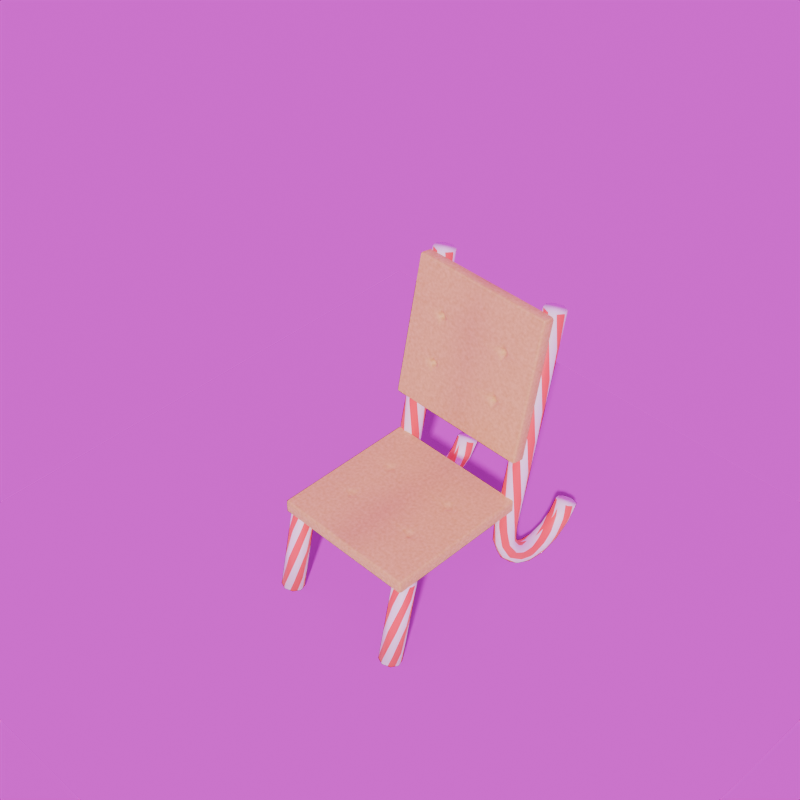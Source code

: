 # Source: items.blend  (saved by Blender 4.1.23; exported with 4.5.12 LTS)
import bpy
from mathutils import Matrix  # noqa: F401  (used for matrix-valued properties, if any)

bpy.ops.wm.read_factory_settings(use_empty=True)
scene = bpy.context.scene
scene.name = 'Scene'

# ---- collections
col_collection = bpy.data.collections.new('Collection'); scene.collection.children.link(col_collection)

# ---- images (referenced by path relative to the original .blend; pixels are not part of the script)
import os
ASSET_DIR = os.environ.get("B2B_ASSET_DIR", "")  # directory of the original .blend (textures are referenced by path, not embedded)
HERE = os.path.dirname(os.path.abspath(__file__))  # packed textures are extracted next to this script under _unpacked/

def load_image(name, relpath, width, height, colorspace="sRGB"):
    """Load a texture the original file referenced (path relative to the .blend, or extracted next to this script)."""
    p = next((c for c in (os.path.join(HERE, relpath), os.path.join(ASSET_DIR, relpath)) if relpath and os.path.exists(c)), "")
    if p:
        img = bpy.data.images.load(p, check_existing=True)
        img.name = name
    else:  # same state as the original file: an image datablock whose file is absent (Cycles renders it pink)
        img = bpy.data.images.new(name, width, height)
        img.source = "FILE"
        img.filepath = "//" + (relpath or name)
    img.colorspace_settings.name = colorspace
    return img
img_royal_esplanade_4k_exr = load_image('royal_esplanade_4k.exr', 'royal_esplanade_4k.exr', 1024, 1024, 'Linear Rec.709')

# ---- materials (node trees are filled in below, after node groups)
mat_material = bpy.data.materials.new('Material')
mat_material.alpha_threshold = 0.0
mat_material.use_transparent_shadow = False
mat_material.roughness = 0.5
mat_material.line_color = (0.0, 0.0, 0.0, 1.0)
mat_metal = bpy.data.materials.new('metal')
mat_marble = bpy.data.materials.new('marble')
mat_cookie = bpy.data.materials.new('cookie')
mat_candycane = bpy.data.materials.new('candycane')

# ---- material node trees
mat_material.use_nodes = True; mat_material.node_tree.nodes.clear()
_N = mat_material.node_tree.nodes; _L = mat_material.node_tree.links
n0 = _N.new('ShaderNodeOutputMaterial'); n0.name = 'Material Output'; n0.location = (300, 300)
n1 = _N.new('ShaderNodeBsdfPrincipled'); n1.name = 'Principled BSDF'; n1.location = (10, 300)
n1.inputs[3].default_value = 1.45
_L.new(n1.outputs[0], n0.inputs[0])
n0.is_active_output = True
mat_metal.use_nodes = True; mat_metal.node_tree.nodes.clear()
_N = mat_metal.node_tree.nodes; _L = mat_metal.node_tree.links
n0 = _N.new('ShaderNodeBsdfPrincipled'); n0.name = 'Principled BSDF'; n0.location = (10, 300)
n0.inputs[2].default_value = 1.0
n1 = _N.new('ShaderNodeOutputMaterial'); n1.name = 'Material Output'; n1.location = (300, 300)
_L.new(n0.outputs[0], n1.inputs[0])
n1.is_active_output = True
mat_marble.use_nodes = True; mat_marble.node_tree.nodes.clear()
_N = mat_marble.node_tree.nodes; _L = mat_marble.node_tree.links
n0 = _N.new('ShaderNodeBsdfPrincipled'); n0.name = 'Principled BSDF'; n0.location = (10, 300)
n0.inputs[0].default_value = (0.04133, 0.04133, 0.04133, 1.0)
n0.inputs[2].default_value = 1.0
n1 = _N.new('ShaderNodeOutputMaterial'); n1.name = 'Material Output'; n1.location = (300, 300)
_L.new(n0.outputs[0], n1.inputs[0])
n1.is_active_output = True
mat_cookie.use_nodes = True; mat_cookie.node_tree.nodes.clear()
_N = mat_cookie.node_tree.nodes; _L = mat_cookie.node_tree.links
n0 = _N.new('ShaderNodeBsdfPrincipled'); n0.name = 'Principled BSDF'; n0.location = (72, 300)
n1 = _N.new('ShaderNodeOutputMaterial'); n1.name = 'Material Output'; n1.location = (362, 300)
n2 = _N.new('ShaderNodeTexNoise'); n2.name = 'Noise Texture'; n2.location = (-488, 273)
n2.inputs[2].default_value = 123.7
n3 = _N.new('ShaderNodeValToRGB'); n3.name = 'Color Ramp'; n3.location = (-248, 241)
while len(n3.color_ramp.elements) > 1: n3.color_ramp.elements.remove(n3.color_ramp.elements[-1])
n3.color_ramp.elements[0].position = 0.0; n3.color_ramp.elements[0].color = (0.6215, 0.4448, 0.07632, 1.0)
_e = n3.color_ramp.elements.new(1.0); _e.color = (1.0, 0.7942, 0.2785, 1.0)
n4 = _N.new('ShaderNodeMapping'); n4.name = 'Mapping'; n4.location = (-668, 233)
n5 = _N.new('ShaderNodeTexCoord'); n5.name = 'Texture Coordinate'; n5.location = (-848, 233)
_L.new(n0.outputs[0], n1.inputs[0])
_L.new(n3.outputs[0], n0.inputs[0])
_L.new(n2.outputs[0], n3.inputs[0])
_L.new(n4.outputs[0], n2.inputs[0])
_L.new(n5.outputs[3], n4.inputs[0])
n1.is_active_output = True
mat_candycane.use_nodes = True; mat_candycane.node_tree.nodes.clear()
_N = mat_candycane.node_tree.nodes; _L = mat_candycane.node_tree.links
n0 = _N.new('ShaderNodeBsdfPrincipled'); n0.name = 'Principled BSDF'; n0.location = (83, 300)
n1 = _N.new('ShaderNodeOutputMaterial'); n1.name = 'Material Output'; n1.location = (373, 300)
n2 = _N.new('ShaderNodeTexWave'); n2.name = 'Wave Texture'; n2.location = (-473, 287)
n2.inputs[1].default_value = 16.0
n3 = _N.new('ShaderNodeMapping'); n3.name = 'Mapping'; n3.location = (-653, 247)
n3.inputs[2].default_value = (0.1379, 1.047, 0.0)
n4 = _N.new('ShaderNodeTexCoord'); n4.name = 'Texture Coordinate'; n4.location = (-833, 247)
n5 = _N.new('ShaderNodeValToRGB'); n5.name = 'Color Ramp'; n5.location = (-237, 311)
n5.color_ramp.interpolation = 'CONSTANT'
while len(n5.color_ramp.elements) > 1: n5.color_ramp.elements.remove(n5.color_ramp.elements[-1])
n5.color_ramp.elements[0].position = 0.0; n5.color_ramp.elements[0].color = (1.0, 0.04381, 0.08623, 1.0)
_e = n5.color_ramp.elements.new(0.5227); _e.color = (1.0, 1.0, 1.0, 1.0)
_L.new(n0.outputs[0], n1.inputs[0])
_L.new(n5.outputs[0], n0.inputs[0])
_L.new(n3.outputs[0], n2.inputs[0])
_L.new(n2.outputs[0], n5.inputs[0])
_L.new(n4.outputs[2], n3.inputs[0])
n1.is_active_output = True

# ---- world
world_world = bpy.data.worlds.new('World'); scene.world = world_world
world_world.use_nodes = True; world_world.node_tree.nodes.clear()
_N = world_world.node_tree.nodes; _L = world_world.node_tree.links
n0 = _N.new('ShaderNodeOutputWorld'); n0.name = 'World Output'; n0.location = (300, 300)
n1 = _N.new('ShaderNodeBackground'); n1.name = 'Background'; n1.location = (10, 300)
n2 = _N.new('ShaderNodeTexEnvironment'); n2.name = 'Environment Texture'; n2.location = (-280, 271)
n2.image = img_royal_esplanade_4k_exr
_L.new(n1.outputs[0], n0.inputs[0])
_L.new(n2.outputs[0], n1.inputs[0])
n0.is_active_output = True
world_world.color = (0.05088, 0.05088, 0.05088)
world_world.use_sun_shadow = False
world_world.sun_shadow_jitter_overblur = 0.0

# ---- cameras
cam_camera = bpy.data.cameras.new('Camera')
cam_camera.clip_end = 100.0
cam_camera.lens = 70.0
cam_camera.ortho_scale = 7.314

# ---- lights
light_light = bpy.data.lights.new('Light', 'POINT')
light_light.transmission_factor = 0.0
light_light.energy = 1000.0
light_light.shadow_soft_size = 0.1
light_light.shadow_maximum_resolution = 0.006
light_light.use_absolute_resolution = True

# ---- meshes
me_cube = bpy.data.meshes.new('Cube')
me_cube.from_pydata([(1.0, 1.0, 1.0), (1.0, 1.0, -1.0), (1.0, -1.0, 1.0), (1.0, -1.0, -1.0), (-1.0, 1.0, 1.0), (-1.0, 1.0, -1.0), (-1.0, -1.0, 1.0), (-1.0, -1.0, -1.0)], [], [(0, 4, 6, 2), (3, 2, 6, 7), (7, 6, 4, 5), (5, 1, 3, 7), (1, 0, 2, 3), (5, 4, 0, 1)])
_uv = me_cube.uv_layers.new(name='UVMap')
_uv.uv.foreach_set('vector', [0.625, 0.5, 0.875, 0.5, 0.875, 0.75, 0.625, 0.75, 0.375, 0.75, 0.625, 0.75, 0.625, 1.0, 0.375, 1.0, 0.375, 0.0, 0.625, 0.0, 0.625, 0.25, 0.375, 0.25, 0.125, 0.5, 0.375, 0.5, 0.375, 0.75, 0.125, 0.75, 0.375, 0.5, 0.625, 0.5, 0.625, 0.75, 0.375, 0.75, 0.375, 0.25, 0.625, 0.25, 0.625, 0.5, 0.375, 0.5])
me_cube.materials.append(mat_material)
me_cube.use_mirror_vertex_groups = False
me_cube.update()
me_cylinder = bpy.data.meshes.new('Cylinder')
me_cylinder.from_pydata([(-2.506e-11, 0.0276, -0.005), (0.0, 0.45, 0.035), (0.01056, 0.0255, -0.005), (0.1722, 0.4157, 0.035), (0.01952, 0.01952, -0.005), (0.3182, 0.3182, 0.035), (0.0255, 0.01056, -0.005), (0.4157, 0.1722, 0.035), (0.0276, 0.0, -0.005), (0.45, 0.0, 0.035), (0.0255, -0.01056, -0.005), (0.4157, -0.1722, 0.035), (0.01952, -0.01952, -0.005), (0.3182, -0.3182, 0.035), (0.01056, -0.0255, -0.005), (0.1722, -0.4157, 0.035), (-2.506e-11, -0.0276, -0.005), (0.0, -0.45, 0.035), (-0.01056, -0.0255, -0.005), (-0.1722, -0.4157, 0.035), (-0.01952, -0.01952, -0.005), (-0.3182, -0.3182, 0.035), (-0.0255, -0.01056, -0.005), (-0.4157, -0.1722, 0.035), (-0.0276, 0.0, -0.005), (-0.45, 0.0, 0.035), (-0.0255, 0.01056, -0.005), (-0.4157, 0.1722, 0.035), (-0.01952, 0.01952, -0.005), (-0.3182, 0.3182, 0.035), (-0.01056, 0.0255, -0.005), (-0.1722, 0.4157, 0.035), (0.0, 0.45, -0.005), (0.1722, 0.4157, -0.005), (0.3182, 0.3182, -0.005), (0.4157, 0.1722, -0.005), (0.45, 0.0, -0.005), (0.4157, -0.1722, -0.005), (0.3182, -0.3182, -0.005), (0.1722, -0.4157, -0.005), (0.0, -0.45, -0.005), (-0.1722, -0.4157, -0.005), (-0.3182, -0.3182, -0.005), (-0.4157, -0.1722, -0.005), (-0.45, 0.0, -0.005), (-0.4157, 0.1722, -0.005), (-0.3182, 0.3182, -0.005), (-0.1722, 0.4157, -0.005), (-8.777e-10, 0.0276, -0.4), (0.01056, 0.0255, -0.4), (0.01952, 0.01952, -0.4), (0.0255, 0.01056, -0.4), (0.0276, 0.0, -0.4), (0.0255, -0.01056, -0.4), (0.01952, -0.01952, -0.4), (0.01056, -0.0255, -0.4), (-8.777e-10, -0.0276, -0.4), (-0.01056, -0.0255, -0.4), (-0.01952, -0.01952, -0.4), (-0.0255, -0.01056, -0.4), (-0.0276, 0.0, -0.4), (-0.0255, 0.01056, -0.4), (-0.01952, 0.01952, -0.4), (-0.01056, 0.0255, -0.4), (-1.806e-08, 0.0341, -0.48), (0.01305, 0.0315, -0.48), (0.02411, 0.02411, -0.48), (0.0315, 0.01305, -0.48), (0.0341, -1.064e-09, -0.48), (0.0315, -0.01305, -0.48), (0.02411, -0.02411, -0.48), (0.01305, -0.0315, -0.48), (-1.806e-08, -0.0341, -0.48), (-0.01305, -0.0315, -0.48), (-0.02411, -0.02411, -0.48), (-0.0315, -0.01305, -0.48), (-0.0341, -1.064e-09, -0.48), (-0.0315, 0.01305, -0.48), (-0.02411, 0.02411, -0.48), (-0.01305, 0.0315, -0.48), (-2.354e-08, 0.2049, -0.48), (0.07841, 0.1893, -0.48), (0.1449, 0.1449, -0.48), (0.1893, 0.07841, -0.48), (0.2049, -1.78e-09, -0.48), (0.1893, -0.07841, -0.48), (0.1449, -0.1449, -0.48), (0.07841, -0.1893, -0.48), (-2.354e-08, -0.2049, -0.48), (-0.07841, -0.1893, -0.48), (-0.1449, -0.1449, -0.48), (-0.1893, -0.07841, -0.48), (-0.2049, -1.78e-09, -0.48), (-0.1893, 0.07841, -0.48), (-0.1449, 0.1449, -0.48), (-0.07841, 0.1893, -0.48), (-2.568e-08, 0.2049, -0.5), (0.07841, 0.1893, -0.5), (0.1449, 0.1449, -0.5), (0.1893, 0.07841, -0.5), (0.2049, -1.78e-09, -0.5), (0.1893, -0.07841, -0.5), (0.1449, -0.1449, -0.5), (0.07841, -0.1893, -0.5), (-2.568e-08, -0.2049, -0.5), (-0.07841, -0.1893, -0.5), (-0.1449, -0.1449, -0.5), (-0.1893, -0.07841, -0.5), (-0.2049, -1.78e-09, -0.5), (-0.1893, 0.07841, -0.5), (-0.1449, 0.1449, -0.5), (-0.07841, 0.1893, -0.5), (-0.225, 0.2359, 0.035), (0.0, 0.2583, 0.035), (0.225, 0.2359, 0.035), (-0.2435, 0.0, 0.035), (0.0, 0.0, 0.035), (0.2435, 0.0, 0.035), (-0.225, -0.2359, 0.035), (0.0, -0.2583, 0.035), (0.225, -0.2359, 0.035)], [], [(32, 1, 3, 33), (33, 3, 5, 34), (34, 5, 7, 35), (35, 7, 9, 36), (36, 9, 11, 37), (37, 11, 13, 38), (38, 13, 15, 39), (39, 15, 17, 40), (40, 17, 19, 41), (41, 19, 21, 42), (42, 21, 23, 43), (43, 23, 25, 44), (44, 25, 27, 45), (45, 27, 29, 46), (46, 29, 31, 47), (47, 31, 1, 32), (18, 20, 58, 57), (2, 0, 32, 33), (4, 2, 33, 34), (6, 4, 34, 35), (8, 6, 35, 36), (10, 8, 36, 37), (12, 10, 37, 38), (14, 12, 38, 39), (16, 14, 39, 40), (18, 16, 40, 41), (20, 18, 41, 42), (22, 20, 42, 43), (24, 22, 43, 44), (26, 24, 44, 45), (28, 26, 45, 46), (30, 28, 46, 47), (0, 30, 47, 32), (62, 63, 79, 78), (4, 6, 51, 50), (20, 22, 59, 58), (6, 8, 52, 51), (22, 24, 60, 59), (8, 10, 53, 52), (24, 26, 61, 60), (10, 12, 54, 53), (26, 28, 62, 61), (12, 14, 55, 54), (28, 30, 63, 62), (14, 16, 56, 55), (0, 2, 49, 48), (30, 0, 48, 63), (16, 18, 57, 56), (2, 4, 50, 49), (79, 64, 80, 95), (55, 56, 72, 71), (48, 49, 65, 64), (63, 48, 64, 79), (56, 57, 73, 72), (49, 50, 66, 65), (57, 58, 74, 73), (50, 51, 67, 66), (58, 59, 75, 74), (51, 52, 68, 67), (59, 60, 76, 75), (52, 53, 69, 68), (60, 61, 77, 76), (53, 54, 70, 69), (61, 62, 78, 77), (54, 55, 71, 70), (93, 94, 110, 109), (72, 73, 89, 88), (65, 66, 82, 81), (73, 74, 90, 89), (66, 67, 83, 82), (74, 75, 91, 90), (67, 68, 84, 83), (75, 76, 92, 91), (68, 69, 85, 84), (76, 77, 93, 92), (69, 70, 86, 85), (77, 78, 94, 93), (70, 71, 87, 86), (78, 79, 95, 94), (71, 72, 88, 87), (64, 65, 81, 80), (86, 87, 103, 102), (94, 95, 111, 110), (87, 88, 104, 103), (80, 81, 97, 96), (95, 80, 96, 111), (88, 89, 105, 104), (81, 82, 98, 97), (89, 90, 106, 105), (82, 83, 99, 98), (90, 91, 107, 106), (83, 84, 100, 99), (91, 92, 108, 107), (84, 85, 101, 100), (92, 93, 109, 108), (85, 86, 102, 101), (29, 27, 112, 31), (27, 25, 115, 112), (25, 23, 118, 115), (23, 21, 19, 118), (31, 112, 113, 1), (112, 115, 116, 113), (115, 118, 119, 116), (118, 19, 17, 119), (1, 113, 114, 3), (113, 116, 117, 114), (116, 119, 120, 117), (119, 17, 15, 120), (3, 114, 7, 5), (114, 117, 9, 7), (117, 120, 11, 9), (120, 15, 13, 11)])
me_cylinder.polygons.foreach_set('use_smooth', [True] * 112)
me_cylinder.polygons.foreach_set('material_index', [1, 1, 1, 1, 1, 1, 1, 1, 1, 1, 1, 1, 1, 1, 1, 1, 0, 1, 1, 1, 1, 1, 1, 1, 1, 1, 1, 1, 1, 1, 1, 1, 1, 0, 0, 0, 0, 0, 0, 0, 0, 0, 0, 0, 0, 0, 0, 0, 0, 0, 0, 0, 0, 0, 0, 0, 0, 0, 0, 0, 0, 0, 0, 0, 0, 0, 0, 0, 0, 0, 0, 0, 0, 0, 0, 0, 0, 0, 0, 0, 0, 0, 0, 0, 0, 0, 0, 0, 0, 0, 0, 0, 0, 0, 0, 0, 1, 1, 1, 1, 1, 1, 1, 1, 1, 1, 1, 1, 1, 1, 1, 1])
_uv = me_cylinder.uv_layers.new(name='UVMap')
_uv.uv.foreach_set('vector', [0.4811, 0.5588, 0.4653, 0.5364, 0.5389, 0.4552, 0.5624, 0.4696, 0.5624, 0.4696, 0.5389, 0.4552, 0.5739, 0.3503, 0.6009, 0.3552, 0.6009, 0.3552, 0.5739, 0.3503, 0.5744, 0.2401, 0.6014, 0.2351, 0.6014, 0.2351, 0.5744, 0.2401, 0.5308, 0.1398, 0.5536, 0.1245, 0.5536, 0.1245, 0.5308, 0.1398, 0.4517, 0.06456, 0.4665, 0.04151, 0.4665, 0.04151, 0.4517, 0.06456, 0.3482, 0.02739, 0.3534, 0.0004733, 0.3534, 0.0004733, 0.3482, 0.02739, 0.2384, 0.02801, 0.2332, 0.0004733, 0.2332, 0.0004733, 0.2384, 0.02801, 0.1283, 0.07507, 0.1167, 0.04745, 0.1073, 0.05838, 0.1283, 0.07507, 0.05683, 0.1629, 0.03408, 0.1505, 0.03408, 0.1505, 0.05683, 0.1629, 0.02673, 0.2652, 0.0002952, 0.2612, 0.0002952, 0.2612, 0.02673, 0.2652, 0.02765, 0.3744, 0.000975, 0.3798, 0.000975, 0.3798, 0.02765, 0.3744, 0.07236, 0.4739, 0.04984, 0.4894, 0.04984, 0.4894, 0.07236, 0.4739, 0.1524, 0.5482, 0.1378, 0.5715, 0.1378, 0.5715, 0.1524, 0.5482, 0.2563, 0.5842, 0.2515, 0.6112, 0.2515, 0.6112, 0.2563, 0.5842, 0.366, 0.5823, 0.3716, 0.6091, 0.3716, 0.6091, 0.366, 0.5823, 0.4653, 0.5364, 0.4811, 0.5588, 0.7054, 0.3043, 0.6986, 0.3043, 0.6995, 0.05327, 0.7062, 0.05378, 0.7088, 0.7056, 0.704, 0.7104, 0.4814, 0.5617, 0.5601, 0.4831, 0.7151, 0.703, 0.7088, 0.7056, 0.5601, 0.4831, 0.6629, 0.4405, 0.7219, 0.703, 0.7151, 0.703, 0.6629, 0.4405, 0.7742, 0.4405, 0.7282, 0.7056, 0.7219, 0.703, 0.7742, 0.4405, 0.877, 0.4831, 0.7331, 0.7104, 0.7282, 0.7056, 0.877, 0.4831, 0.9556, 0.5617, 0.7357, 0.7168, 0.7331, 0.7104, 0.9556, 0.5617, 0.9982, 0.6645, 0.7357, 0.7236, 0.7357, 0.7168, 0.9982, 0.6645, 0.9982, 0.7758, 0.7331, 0.7299, 0.7357, 0.7236, 0.9982, 0.7758, 0.9556, 0.8786, 0.7282, 0.7347, 0.7331, 0.7299, 0.9556, 0.8786, 0.877, 0.9573, 0.7219, 0.7373, 0.7282, 0.7347, 0.877, 0.9573, 0.7742, 0.9998, 0.7151, 0.7373, 0.7219, 0.7373, 0.7742, 0.9998, 0.6629, 0.9998, 0.7088, 0.7347, 0.7151, 0.7373, 0.6629, 0.9998, 0.5601, 0.9573, 0.704, 0.7299, 0.7088, 0.7347, 0.5601, 0.9573, 0.4814, 0.8786, 0.7014, 0.7236, 0.704, 0.7299, 0.4814, 0.8786, 0.4389, 0.7758, 0.7014, 0.7168, 0.7014, 0.7236, 0.4389, 0.7758, 0.4389, 0.6645, 0.704, 0.7104, 0.7014, 0.7168, 0.4389, 0.6645, 0.4814, 0.5617, 0.6718, 0.052, 0.6648, 0.05189, 0.666, 0.001274, 0.6739, 0.001533, 0.6443, 0.3043, 0.6375, 0.3043, 0.6369, 0.05222, 0.6438, 0.05201, 0.6986, 0.3043, 0.6918, 0.3043, 0.6926, 0.05285, 0.6995, 0.05327, 0.6375, 0.3043, 0.6307, 0.3043, 0.6299, 0.0525, 0.6369, 0.05222, 0.6918, 0.3043, 0.685, 0.3043, 0.6857, 0.05249, 0.6926, 0.05285, 0.6307, 0.3043, 0.6239, 0.3043, 0.623, 0.05286, 0.6299, 0.0525, 0.685, 0.3043, 0.6782, 0.3043, 0.6788, 0.05222, 0.6857, 0.05249, 0.6239, 0.3043, 0.6171, 0.3043, 0.6162, 0.0533, 0.623, 0.05286, 0.6782, 0.3043, 0.6714, 0.3043, 0.6718, 0.052, 0.6788, 0.05222, 0.6171, 0.3043, 0.6103, 0.3043, 0.6094, 0.05381, 0.6162, 0.0533, 0.6714, 0.3043, 0.6646, 0.3043, 0.6648, 0.05189, 0.6718, 0.052, 0.6103, 0.3043, 0.6035, 0.3044, 0.6026, 0.0544, 0.6094, 0.05381, 0.6578, 0.3043, 0.6511, 0.3043, 0.6508, 0.05189, 0.6578, 0.05185, 0.6646, 0.3043, 0.6578, 0.3043, 0.6578, 0.05185, 0.6648, 0.05189, 0.7122, 0.3044, 0.7054, 0.3043, 0.7062, 0.05378, 0.713, 0.05436, 0.6511, 0.3043, 0.6443, 0.3043, 0.6438, 0.05201, 0.6508, 0.05189, 0.1455, 0.7444, 0.1535, 0.7411, 0.2112, 0.8292, 0.1653, 0.848, 0.6094, 0.05381, 0.6026, 0.0544, 0.5939, 0.006053, 0.602, 0.004734, 0.6578, 0.05185, 0.6508, 0.05189, 0.65, 0.001181, 0.658, 0.001156, 0.6648, 0.05189, 0.6578, 0.05185, 0.658, 0.001156, 0.666, 0.001274, 0.713, 0.05436, 0.7062, 0.05378, 0.7137, 0.005201, 0.7216, 0.006516, 0.6508, 0.05189, 0.6438, 0.05201, 0.642, 0.00135, 0.65, 0.001181, 0.7062, 0.05378, 0.6995, 0.05327, 0.7058, 0.004101, 0.7137, 0.005201, 0.6438, 0.05201, 0.6369, 0.05222, 0.634, 0.00167, 0.642, 0.00135, 0.6995, 0.05327, 0.6926, 0.05285, 0.6978, 0.003197, 0.7058, 0.004101, 0.6369, 0.05222, 0.6299, 0.0525, 0.626, 0.002153, 0.634, 0.00167, 0.6926, 0.05285, 0.6857, 0.05249, 0.6899, 0.00247, 0.6978, 0.003197, 0.6299, 0.0525, 0.623, 0.05286, 0.618, 0.002811, 0.626, 0.002153, 0.6857, 0.05249, 0.6788, 0.05222, 0.6819, 0.001907, 0.6899, 0.00247, 0.623, 0.05286, 0.6162, 0.0533, 0.61, 0.003664, 0.618, 0.002811, 0.6788, 0.05222, 0.6718, 0.052, 0.6739, 0.001533, 0.6819, 0.001907, 0.6162, 0.0533, 0.6094, 0.05381, 0.602, 0.004734, 0.61, 0.003664, 0.07097, 0.8287, 0.1166, 0.8473, 0.1142, 0.8605, 0.06376, 0.8402, 0.1288, 0.7038, 0.1225, 0.71, 0.03274, 0.6511, 0.0667, 0.6076, 0.1597, 0.7349, 0.1631, 0.7269, 0.2663, 0.7478, 0.2473, 0.7939, 0.1225, 0.71, 0.1192, 0.7181, 0.01521, 0.6989, 0.03274, 0.6511, 0.1631, 0.7269, 0.1631, 0.7182, 0.2665, 0.6981, 0.2663, 0.7478, 0.1192, 0.7181, 0.1192, 0.7269, 0.0161, 0.7487, 0.01521, 0.6989, 0.1631, 0.7182, 0.1598, 0.7101, 0.2478, 0.6523, 0.2665, 0.6981, 0.1192, 0.7269, 0.1226, 0.7349, 0.03561, 0.7943, 0.0161, 0.7487, 0.1598, 0.7101, 0.1537, 0.7039, 0.2131, 0.6173, 0.2478, 0.6523, 0.1226, 0.7349, 0.1288, 0.7411, 0.07097, 0.8287, 0.03561, 0.7943, 0.1537, 0.7039, 0.1457, 0.7005, 0.1678, 0.5977, 0.2131, 0.6173, 0.1288, 0.7411, 0.1368, 0.7444, 0.1166, 0.8473, 0.07097, 0.8287, 0.1457, 0.7005, 0.137, 0.7004, 0.1183, 0.5951, 0.1678, 0.5977, 0.1368, 0.7444, 0.1455, 0.7444, 0.1653, 0.848, 0.1166, 0.8473, 0.137, 0.7004, 0.1288, 0.7038, 0.0667, 0.6076, 0.1183, 0.5951, 0.1535, 0.7411, 0.1597, 0.7349, 0.2473, 0.7939, 0.2112, 0.8292, 0.1678, 0.5977, 0.1183, 0.5951, 0.117, 0.582, 0.1706, 0.5846, 0.1166, 0.8473, 0.1653, 0.848, 0.1677, 0.8607, 0.1142, 0.8605, 0.1183, 0.5951, 0.0667, 0.6076, 0.06363, 0.5942, 0.117, 0.582, 0.2112, 0.8292, 0.2473, 0.7939, 0.2589, 0.8014, 0.2191, 0.8413, 0.1653, 0.848, 0.2112, 0.8292, 0.2191, 0.8413, 0.1677, 0.8607, 0.0667, 0.6076, 0.03274, 0.6511, 0.02025, 0.6445, 0.05476, 0.5984, 0.2473, 0.7939, 0.2663, 0.7478, 0.2798, 0.7502, 0.2589, 0.8014, 0.03274, 0.6511, 0.01521, 0.6989, 0.001572, 0.6968, 0.02025, 0.6445, 0.2663, 0.7478, 0.2665, 0.6981, 0.2798, 0.6953, 0.2798, 0.7502, 0.01521, 0.6989, 0.0161, 0.7487, 0.002792, 0.7519, 0.001572, 0.6968, 0.2665, 0.6981, 0.2478, 0.6523, 0.259, 0.6446, 0.2798, 0.6953, 0.0161, 0.7487, 0.03561, 0.7943, 0.02454, 0.8022, 0.002792, 0.7519, 0.2478, 0.6523, 0.2131, 0.6173, 0.2205, 0.6059, 0.259, 0.6446, 0.03561, 0.7943, 0.07097, 0.8287, 0.06376, 0.8402, 0.02454, 0.8022, 0.2131, 0.6173, 0.1678, 0.5977, 0.1706, 0.5846, 0.2205, 0.6059, 0.2563, 0.5842, 0.1524, 0.5482, 0.2733, 0.4743, 0.366, 0.5823, 0.1524, 0.5482, 0.07236, 0.4739, 0.1975, 0.3828, 0.2733, 0.4743, 0.07236, 0.4739, 0.02765, 0.3744, 0.1339, 0.2824, 0.1975, 0.3828, 0.02765, 0.3744, 0.02673, 0.2652, 0.05683, 0.1629, 0.1339, 0.2824, 0.366, 0.5823, 0.2733, 0.4743, 0.3735, 0.4096, 0.4653, 0.5364, 0.2733, 0.4743, 0.1975, 0.3828, 0.2992, 0.3063, 0.3735, 0.4096, 0.1975, 0.3828, 0.1339, 0.2824, 0.2242, 0.2029, 0.2992, 0.3063, 0.1339, 0.2824, 0.05683, 0.1629, 0.1283, 0.07507, 0.2242, 0.2029, 0.4653, 0.5364, 0.3735, 0.4096, 0.4664, 0.3328, 0.5389, 0.4552, 0.3735, 0.4096, 0.2992, 0.3063, 0.4044, 0.2312, 0.4664, 0.3328, 0.2992, 0.3063, 0.2242, 0.2029, 0.3296, 0.1384, 0.4044, 0.2312, 0.2242, 0.2029, 0.1283, 0.07507, 0.2384, 0.02801, 0.3296, 0.1384, 0.5389, 0.4552, 0.4664, 0.3328, 0.5744, 0.2401, 0.5739, 0.3503, 0.4664, 0.3328, 0.4044, 0.2312, 0.5308, 0.1398, 0.5744, 0.2401, 0.4044, 0.2312, 0.3296, 0.1384, 0.4517, 0.06456, 0.5308, 0.1398, 0.3296, 0.1384, 0.2384, 0.02801, 0.3482, 0.02739, 0.4517, 0.06456])
me_cylinder.materials.append(mat_metal)
me_cylinder.materials.append(mat_marble)
me_cylinder.update()
me_cube_001 = bpy.data.meshes.new('Cube.001')
me_cube_001.from_pydata([(0.0, -0.2034, 0.26), (0.0, -0.2034, 0.3), (0.0, 0.2034, 0.26), (0.0, 0.2034, 0.3), (0.2034, -0.2034, 0.26), (0.2034, -0.2034, 0.3), (0.2034, 0.2034, 0.26), (0.2034, 0.2034, 0.3), (0.0, 0.2718, 0.8232), (0.0, 0.3109, 0.8151), (0.0, 0.1891, 0.4249), (0.0, 0.2282, 0.4168), (0.2034, 0.2718, 0.8232), (0.2034, 0.3109, 0.8151), (0.2034, 0.1891, 0.4249), (0.2034, 0.2282, 0.4168), (0.0, 0.2166, 0.5577), (0.0, 0.2442, 0.6905), (0.0, 0.2834, 0.6823), (0.0, 0.2558, 0.5495), (0.2034, 0.2442, 0.6905), (0.2034, 0.2166, 0.5577), (0.2034, 0.2558, 0.5495), (0.2034, 0.2834, 0.6823), (0.1017, 0.1891, 0.4249), (0.1017, 0.2282, 0.4168), (0.1017, 0.2718, 0.8232), (0.1017, 0.3109, 0.8151), (0.1017, 0.2698, 0.6852), (0.1017, 0.2422, 0.5524), (0.1017, 0.2701, 0.6851), (0.1017, 0.2425, 0.5523), (0.1017, 0.2521, 0.5317), (0.08346, 0.2558, 0.5495), (0.1017, 0.2595, 0.5674), (0.12, 0.2558, 0.5495), (0.12, 0.2834, 0.6823), (0.1017, 0.2797, 0.6645), (0.08346, 0.2834, 0.6823), (0.1017, 0.2871, 0.7002), (0.1017, 0.2129, 0.5398), (0.12, 0.2166, 0.5577), (0.1017, 0.2203, 0.5755), (0.08346, 0.2166, 0.5577), (0.08346, 0.2442, 0.6905), (0.1017, 0.2405, 0.6726), (0.12, 0.2442, 0.6905), (0.1017, 0.2479, 0.7083), (0.0, 0.06781, 0.26), (0.0, -0.06781, 0.26), (0.0, -0.06781, 0.3), (0.0, 0.06781, 0.3), (0.2034, -0.06781, 0.26), (0.2034, 0.06781, 0.26), (0.2034, 0.06781, 0.3), (0.2034, -0.06781, 0.3), (0.1017, 0.2034, 0.26), (0.1017, 0.2034, 0.3), (0.1017, -0.2034, 0.26), (0.1017, -0.2034, 0.3), (0.1017, -0.06781, 0.26), (0.1017, 0.06781, 0.26), (0.1017, -0.06781, 0.2875), (0.1017, 0.06781, 0.2875), (0.1017, 0.08491, 0.3), (0.08462, 0.06781, 0.3), (0.1017, 0.05071, 0.3), (0.1188, 0.06781, 0.3), (0.1188, -0.06781, 0.3), (0.1017, -0.05071, 0.3), (0.08462, -0.06781, 0.3), (0.1017, -0.08491, 0.3), (0.1017, 0.08491, 0.26), (0.1188, 0.06781, 0.26), (0.1017, 0.05071, 0.26), (0.08462, 0.06781, 0.26), (0.08462, -0.06781, 0.26), (0.1017, -0.05071, 0.26), (0.1188, -0.06781, 0.26), (0.1017, -0.08491, 0.26)], [], [(48, 51, 3, 2), (56, 57, 7, 6), (52, 55, 5, 4), (58, 59, 1, 0), (64, 65, 63), (2, 56, 72, 75, 48), (16, 19, 11, 10), (24, 25, 15, 14), (20, 23, 13, 12), (26, 27, 9, 8), (32, 33, 31), (10, 24, 40, 43, 16), (23, 36, 39, 27, 13), (22, 35, 34, 37, 36, 23), (17, 44, 47, 26, 8), (16, 43, 42, 45, 44, 17), (14, 15, 22, 21), (21, 22, 23, 20), (8, 9, 18, 17), (17, 18, 19, 16), (24, 14, 21, 41, 40), (42, 41, 21, 20, 46, 45), (25, 11, 19, 33, 32), (34, 33, 19, 18, 38, 37), (39, 38, 18, 9, 27), (47, 46, 20, 12, 26), (12, 13, 27, 26), (10, 11, 25, 24), (36, 37, 30), (40, 41, 29), (44, 45, 28), (15, 25, 32, 35, 22), (33, 34, 31), (34, 35, 31), (35, 32, 31), (37, 38, 30), (38, 39, 30), (39, 36, 30), (41, 42, 29), (42, 43, 29), (43, 40, 29), (45, 46, 28), (46, 47, 28), (47, 44, 28), (55, 68, 71, 59, 5), (54, 67, 66, 69, 68, 55), (49, 76, 79, 58, 0), (48, 75, 74, 77, 76, 49), (6, 7, 54, 53), (53, 54, 55, 52), (0, 1, 50, 49), (49, 50, 51, 48), (56, 6, 53, 73, 72), (74, 73, 53, 52, 78, 77), (57, 3, 51, 65, 64), (66, 65, 51, 50, 70, 69), (71, 70, 50, 1, 59), (79, 78, 52, 4, 58), (4, 5, 59, 58), (2, 3, 57, 56), (68, 69, 62), (72, 73, 61), (76, 77, 60), (7, 57, 64, 67, 54), (65, 66, 63), (66, 67, 63), (67, 64, 63), (69, 70, 62), (70, 71, 62), (71, 68, 62), (73, 74, 61), (74, 75, 61), (75, 72, 61), (77, 78, 60), (78, 79, 60), (79, 76, 60)])
me_cube_001.polygons.foreach_set('use_smooth', [True] * 76)
_uv = me_cube_001.uv_layers.new(name='UVMap')
_uv.uv.foreach_set('vector', [0.375, 0.1667, 0.625, 0.1667, 0.625, 0.25, 0.375, 0.25, 0.375, 0.375, 0.625, 0.375, 0.625, 0.5, 0.375, 0.5, 0.375, 0.6667, 0.625, 0.6667, 0.625, 0.75, 0.375, 0.75, 0.375, 0.875, 0.625, 0.875, 0.625, 1.0, 0.375, 1.0, 0.75, 0.5728, 0.771, 0.5833, 0.75, 0.5833, 0.125, 0.5, 0.25, 0.5, 0.25, 0.5728, 0.229, 0.5833, 0.125, 0.5833, 0.375, 0.1667, 0.625, 0.1667, 0.625, 0.25, 0.375, 0.25, 0.375, 0.375, 0.625, 0.375, 0.625, 0.5, 0.375, 0.5, 0.375, 0.6667, 0.625, 0.6667, 0.625, 0.75, 0.375, 0.75, 0.375, 0.875, 0.625, 0.875, 0.625, 1.0, 0.375, 1.0, 0.75, 0.5721, 0.7724, 0.5833, 0.75, 0.5833, 0.125, 0.5, 0.25, 0.5, 0.25, 0.5721, 0.2276, 0.5833, 0.125, 0.5833, 0.625, 0.6667, 0.7276, 0.6667, 0.75, 0.6779, 0.75, 0.75, 0.625, 0.75, 0.625, 0.5833, 0.7276, 0.5833, 0.75, 0.5946, 0.75, 0.6554, 0.7276, 0.6667, 0.625, 0.6667, 0.125, 0.6667, 0.2276, 0.6667, 0.25, 0.6779, 0.25, 0.75, 0.125, 0.75, 0.125, 0.5833, 0.2276, 0.5833, 0.25, 0.5946, 0.25, 0.6554, 0.2276, 0.6667, 0.125, 0.6667, 0.375, 0.5, 0.625, 0.5, 0.625, 0.5833, 0.375, 0.5833, 0.375, 0.5833, 0.625, 0.5833, 0.625, 0.6667, 0.375, 0.6667, 0.375, 0.0, 0.625, 0.0, 0.625, 0.08333, 0.375, 0.08333, 0.375, 0.08333, 0.625, 0.08333, 0.625, 0.1667, 0.375, 0.1667, 0.25, 0.5, 0.375, 0.5, 0.375, 0.5833, 0.2724, 0.5833, 0.25, 0.5721, 0.25, 0.5946, 0.2724, 0.5833, 0.375, 0.5833, 0.375, 0.6667, 0.2724, 0.6667, 0.25, 0.6554, 0.75, 0.5, 0.875, 0.5, 0.875, 0.5833, 0.7724, 0.5833, 0.75, 0.5721, 0.75, 0.5946, 0.7724, 0.5833, 0.875, 0.5833, 0.875, 0.6667, 0.7724, 0.6667, 0.75, 0.6554, 0.75, 0.6779, 0.7724, 0.6667, 0.875, 0.6667, 0.875, 0.75, 0.75, 0.75, 0.25, 0.6779, 0.2724, 0.6667, 0.375, 0.6667, 0.375, 0.75, 0.25, 0.75, 0.375, 0.75, 0.625, 0.75, 0.625, 0.875, 0.375, 0.875, 0.375, 0.25, 0.625, 0.25, 0.625, 0.375, 0.375, 0.375, 0.7276, 0.6667, 0.75, 0.6554, 0.75, 0.6667, 0.25, 0.5721, 0.2724, 0.5833, 0.25, 0.5833, 0.2276, 0.6667, 0.25, 0.6554, 0.25, 0.6667, 0.625, 0.5, 0.75, 0.5, 0.75, 0.5721, 0.7276, 0.5833, 0.625, 0.5833, 0.7724, 0.5833, 0.75, 0.5946, 0.75, 0.5833, 0.75, 0.5946, 0.7276, 0.5833, 0.75, 0.5833, 0.7276, 0.5833, 0.75, 0.5721, 0.75, 0.5833, 0.75, 0.6554, 0.7724, 0.6667, 0.75, 0.6667, 0.7724, 0.6667, 0.75, 0.6779, 0.75, 0.6667, 0.75, 0.6779, 0.7276, 0.6667, 0.75, 0.6667, 0.2724, 0.5833, 0.25, 0.5946, 0.25, 0.5833, 0.25, 0.5946, 0.2276, 0.5833, 0.25, 0.5833, 0.2276, 0.5833, 0.25, 0.5721, 0.25, 0.5833, 0.25, 0.6554, 0.2724, 0.6667, 0.25, 0.6667, 0.2724, 0.6667, 0.25, 0.6779, 0.25, 0.6667, 0.25, 0.6779, 0.2276, 0.6667, 0.25, 0.6667, 0.625, 0.6667, 0.729, 0.6667, 0.75, 0.6772, 0.75, 0.75, 0.625, 0.75, 0.625, 0.5833, 0.729, 0.5833, 0.75, 0.5938, 0.75, 0.6562, 0.729, 0.6667, 0.625, 0.6667, 0.125, 0.6667, 0.229, 0.6667, 0.25, 0.6772, 0.25, 0.75, 0.125, 0.75, 0.125, 0.5833, 0.229, 0.5833, 0.25, 0.5938, 0.25, 0.6562, 0.229, 0.6667, 0.125, 0.6667, 0.375, 0.5, 0.625, 0.5, 0.625, 0.5833, 0.375, 0.5833, 0.375, 0.5833, 0.625, 0.5833, 0.625, 0.6667, 0.375, 0.6667, 0.375, 0.0, 0.625, 0.0, 0.625, 0.08333, 0.375, 0.08333, 0.375, 0.08333, 0.625, 0.08333, 0.625, 0.1667, 0.375, 0.1667, 0.25, 0.5, 0.375, 0.5, 0.375, 0.5833, 0.271, 0.5833, 0.25, 0.5728, 0.25, 0.5938, 0.271, 0.5833, 0.375, 0.5833, 0.375, 0.6667, 0.271, 0.6667, 0.25, 0.6562, 0.75, 0.5, 0.875, 0.5, 0.875, 0.5833, 0.771, 0.5833, 0.75, 0.5728, 0.75, 0.5938, 0.771, 0.5833, 0.875, 0.5833, 0.875, 0.6667, 0.771, 0.6667, 0.75, 0.6562, 0.75, 0.6772, 0.771, 0.6667, 0.875, 0.6667, 0.875, 0.75, 0.75, 0.75, 0.25, 0.6772, 0.271, 0.6667, 0.375, 0.6667, 0.375, 0.75, 0.25, 0.75, 0.375, 0.75, 0.625, 0.75, 0.625, 0.875, 0.375, 0.875, 0.375, 0.25, 0.625, 0.25, 0.625, 0.375, 0.375, 0.375, 0.729, 0.6667, 0.75, 0.6562, 0.75, 0.6667, 0.25, 0.5728, 0.271, 0.5833, 0.25, 0.5833, 0.229, 0.6667, 0.25, 0.6562, 0.25, 0.6667, 0.625, 0.5, 0.75, 0.5, 0.75, 0.5728, 0.729, 0.5833, 0.625, 0.5833, 0.771, 0.5833, 0.75, 0.5938, 0.75, 0.5833, 0.75, 0.5938, 0.729, 0.5833, 0.75, 0.5833, 0.729, 0.5833, 0.75, 0.5728, 0.75, 0.5833, 0.75, 0.6562, 0.771, 0.6667, 0.75, 0.6667, 0.771, 0.6667, 0.75, 0.6772, 0.75, 0.6667, 0.75, 0.6772, 0.729, 0.6667, 0.75, 0.6667, 0.271, 0.5833, 0.25, 0.5938, 0.25, 0.5833, 0.25, 0.5938, 0.229, 0.5833, 0.25, 0.5833, 0.229, 0.5833, 0.25, 0.5728, 0.25, 0.5833, 0.25, 0.6562, 0.271, 0.6667, 0.25, 0.6667, 0.271, 0.6667, 0.25, 0.6772, 0.25, 0.6667, 0.25, 0.6772, 0.229, 0.6667, 0.25, 0.6667])
me_cube_001.materials.append(mat_cookie)
me_cube_001.update()
me_cylinder_001 = bpy.data.meshes.new('Cylinder.001')
me_cylinder_001.from_pydata([(1.746e-18, -0.05786, -0.6104), (-1.46e-18, 0.07657, 0.00806), (0.02121, -0.06646, -0.6086), (0.02121, 0.06798, 0.009872), (0.03, -0.08722, -0.6042), (0.03, 0.04722, 0.01425), (0.02121, -0.108, -0.5999), (0.02121, 0.02646, 0.01862), (1.46e-18, -0.1166, -0.5981), (-1.746e-18, 0.01786, 0.02043), (-0.02121, -0.108, -0.5999), (-0.02121, 0.02646, 0.01862), (-0.03, -0.08722, -0.6042), (-0.03, 0.04722, 0.01425), (-0.02121, -0.06646, -0.6086), (-0.02121, 0.06798, 0.009872), (1.746e-18, -0.0594, -0.6473), (0.02121, -0.06807, -0.6487), (0.03, -0.08901, -0.6521), (0.02121, -0.1099, -0.6555), (1.46e-18, -0.1186, -0.6569), (-0.02121, -0.1099, -0.6555), (-0.03, -0.08901, -0.6521), (-0.02121, -0.06807, -0.6487), (1.746e-18, -0.04753, -0.6823), (0.02121, -0.05511, -0.6867), (0.03, -0.07342, -0.6974), (0.02121, -0.09172, -0.7081), (1.46e-18, -0.0993, -0.7126), (-0.02121, -0.09172, -0.7081), (-0.03, -0.07342, -0.6974), (-0.02121, -0.05511, -0.6867), (1.746e-18, -0.02386, -0.7106), (0.02121, -0.02933, -0.7175), (0.03, -0.04254, -0.7341), (0.02121, -0.05575, -0.7507), (1.46e-18, -0.06122, -0.7575), (-0.02121, -0.05575, -0.7507), (-0.03, -0.04254, -0.7341), (-0.02121, -0.02933, -0.7175), (1.746e-18, 0.008423, -0.7285), (0.02121, 0.0058, -0.7368), (0.03, -0.0005321, -0.7571), (0.02121, -0.006865, -0.7773), (1.46e-18, -0.009487, -0.7857), (-0.02121, -0.006865, -0.7773), (-0.03, -0.0005321, -0.7571), (-0.02121, 0.0058, -0.7368), (1.746e-18, 0.04498, -0.7335), (0.02121, 0.04556, -0.7423), (0.03, 0.04696, -0.7634), (0.02121, 0.04835, -0.7846), (1.46e-18, 0.04893, -0.7934), (-0.02121, 0.04835, -0.7846), (-0.03, 0.04696, -0.7634), (-0.02121, 0.04556, -0.7423), (1.746e-18, 0.0809, -0.725), (0.02121, 0.0846, -0.733), (0.03, 0.09353, -0.7522), (0.02121, 0.1025, -0.7715), (1.46e-18, 0.1062, -0.7794), (-0.02121, 0.1025, -0.7715), (-0.03, 0.09353, -0.7522), (-0.02121, 0.0846, -0.733), (1.746e-18, 0.1113, -0.7042), (0.02121, 0.1177, -0.7103), (0.03, 0.1329, -0.725), (0.02121, 0.1482, -0.7397), (1.46e-18, 0.1545, -0.7458), (-0.02121, 0.1482, -0.7397), (-0.03, 0.1329, -0.725), (-0.02121, 0.1177, -0.7103), (1.746e-18, 0.1322, -0.6737), (0.02121, 0.1403, -0.6771), (0.03, 0.1599, -0.6854), (0.02121, 0.1794, -0.6936), (1.46e-18, 0.1875, -0.697), (-0.02121, 0.1794, -0.6936), (-0.03, 0.1599, -0.6854), (-0.02121, 0.1403, -0.6771), (-1.46e-18, -0.4234, -0.5419), (0.02121, -0.432, -0.5401), (0.03, -0.4528, -0.5358), (0.02121, -0.4735, -0.5314), (-1.746e-18, -0.4821, -0.5296), (-0.02121, -0.4735, -0.5314), (-0.03, -0.4528, -0.5358), (-0.02121, -0.432, -0.5401), (0.02121, -0.4836, -0.7848), (-1.46e-18, -0.475, -0.7866), (0.03, -0.5043, -0.7804), (0.02121, -0.5251, -0.776), (-1.746e-18, -0.5337, -0.7742), (-0.02121, -0.5251, -0.776), (-0.03, -0.5043, -0.7804), (-0.02121, -0.4836, -0.7848)], [], [(0, 1, 3, 2), (2, 3, 5, 4), (4, 5, 7, 6), (6, 7, 9, 8), (8, 9, 11, 10), (10, 11, 13, 12), (3, 1, 15, 13, 11, 9, 7, 5), (12, 13, 15, 14), (14, 15, 1, 0), (2, 4, 18, 17), (18, 19, 27, 26), (8, 10, 21, 20), (14, 0, 16, 23), (0, 2, 17, 16), (4, 6, 19, 18), (10, 12, 22, 21), (6, 8, 20, 19), (12, 14, 23, 22), (30, 31, 39, 38), (16, 17, 25, 24), (23, 16, 24, 31), (21, 22, 30, 29), (19, 20, 28, 27), (17, 18, 26, 25), (22, 23, 31, 30), (20, 21, 29, 28), (35, 36, 44, 43), (28, 29, 37, 36), (26, 27, 35, 34), (24, 25, 33, 32), (31, 24, 32, 39), (29, 30, 38, 37), (27, 28, 36, 35), (25, 26, 34, 33), (47, 40, 48, 55), (33, 34, 42, 41), (38, 39, 47, 46), (36, 37, 45, 44), (34, 35, 43, 42), (32, 33, 41, 40), (39, 32, 40, 47), (37, 38, 46, 45), (52, 53, 61, 60), (45, 46, 54, 53), (43, 44, 52, 51), (41, 42, 50, 49), (46, 47, 55, 54), (44, 45, 53, 52), (42, 43, 51, 50), (40, 41, 49, 48), (62, 63, 71, 70), (50, 51, 59, 58), (48, 49, 57, 56), (55, 48, 56, 63), (53, 54, 62, 61), (51, 52, 60, 59), (49, 50, 58, 57), (54, 55, 63, 62), (69, 70, 78, 77), (60, 61, 69, 68), (58, 59, 67, 66), (56, 57, 65, 64), (63, 56, 64, 71), (61, 62, 70, 69), (59, 60, 68, 67), (57, 58, 66, 65), (72, 73, 74, 75, 76, 77, 78, 79), (67, 68, 76, 75), (65, 66, 74, 73), (70, 71, 79, 78), (68, 69, 77, 76), (66, 67, 75, 74), (64, 65, 73, 72), (71, 64, 72, 79), (81, 82, 83, 84, 85, 86, 87, 80), (88, 89, 95, 94, 93, 92, 91, 90), (87, 86, 94, 95), (85, 84, 92, 93), (83, 82, 90, 91), (81, 80, 89, 88), (80, 87, 95, 89), (86, 85, 93, 94), (84, 83, 91, 92), (82, 81, 88, 90)])
me_cylinder_001.polygons.foreach_set('use_smooth', [True] * 84)
_uv = me_cylinder_001.uv_layers.new(name='UVMap')
_uv.uv.foreach_set('vector', [0.2074, 0.4131, 0.2074, 0.9997, 0.1866, 0.9997, 0.1866, 0.4131, 0.1866, 0.4131, 0.1866, 0.9997, 0.1658, 0.9997, 0.1658, 0.4131, 0.1658, 0.4131, 0.1658, 0.9997, 0.145, 0.9997, 0.145, 0.4131, 0.145, 0.4131, 0.145, 0.9997, 0.1242, 0.9997, 0.1242, 0.4131, 0.1242, 0.4131, 0.1242, 0.9997, 0.1034, 0.9997, 0.1034, 0.4131, 0.1034, 0.4131, 0.1034, 0.9997, 0.08255, 0.9997, 0.08255, 0.4131, 0.4883, 0.5083, 0.4941, 0.5059, 0.4966, 0.5, 0.4941, 0.4941, 0.4883, 0.4917, 0.4824, 0.4941, 0.48, 0.5, 0.4824, 0.5059, 0.08255, 0.4131, 0.08255, 0.9997, 0.06174, 0.9997, 0.06174, 0.4131, 0.06174, 0.4131, 0.06174, 0.9997, 0.04093, 0.9997, 0.04093, 0.4131, 0.1866, 0.4131, 0.1658, 0.4131, 0.1658, 0.3687, 0.1866, 0.3687, 0.1658, 0.3687, 0.145, 0.3687, 0.145, 0.3243, 0.1658, 0.3243, 0.1242, 0.4131, 0.1034, 0.4131, 0.1034, 0.3687, 0.1242, 0.3687, 0.06174, 0.4131, 0.04093, 0.4131, 0.04093, 0.3687, 0.06174, 0.3687, 0.2074, 0.4131, 0.1866, 0.4131, 0.1866, 0.3687, 0.2074, 0.3687, 0.1658, 0.4131, 0.145, 0.4131, 0.145, 0.3687, 0.1658, 0.3687, 0.1034, 0.4131, 0.08255, 0.4131, 0.08255, 0.3687, 0.1034, 0.3687, 0.145, 0.4131, 0.1242, 0.4131, 0.1242, 0.3687, 0.145, 0.3687, 0.08255, 0.4131, 0.06174, 0.4131, 0.06174, 0.3687, 0.08255, 0.3687, 0.08255, 0.3243, 0.06174, 0.3243, 0.06174, 0.2799, 0.08255, 0.2799, 0.2074, 0.3687, 0.1866, 0.3687, 0.1866, 0.3243, 0.2074, 0.3243, 0.06174, 0.3687, 0.04093, 0.3687, 0.04093, 0.3243, 0.06174, 0.3243, 0.1034, 0.3687, 0.08255, 0.3687, 0.08255, 0.3243, 0.1034, 0.3243, 0.145, 0.3687, 0.1242, 0.3687, 0.1242, 0.3243, 0.145, 0.3243, 0.1866, 0.3687, 0.1658, 0.3687, 0.1658, 0.3243, 0.1866, 0.3243, 0.08255, 0.3687, 0.06174, 0.3687, 0.06174, 0.3243, 0.08255, 0.3243, 0.1242, 0.3687, 0.1034, 0.3687, 0.1034, 0.3243, 0.1242, 0.3243, 0.145, 0.2799, 0.1242, 0.2799, 0.1242, 0.2355, 0.145, 0.2355, 0.1242, 0.3243, 0.1034, 0.3243, 0.1034, 0.2799, 0.1242, 0.2799, 0.1658, 0.3243, 0.145, 0.3243, 0.145, 0.2799, 0.1658, 0.2799, 0.2074, 0.3243, 0.1866, 0.3243, 0.1866, 0.2799, 0.2074, 0.2799, 0.06174, 0.3243, 0.04093, 0.3243, 0.04093, 0.2799, 0.06174, 0.2799, 0.1034, 0.3243, 0.08255, 0.3243, 0.08255, 0.2799, 0.1034, 0.2799, 0.145, 0.3243, 0.1242, 0.3243, 0.1242, 0.2799, 0.145, 0.2799, 0.1866, 0.3243, 0.1658, 0.3243, 0.1658, 0.2799, 0.1866, 0.2799, 0.06174, 0.2355, 0.04093, 0.2355, 0.04093, 0.1911, 0.06174, 0.1911, 0.1866, 0.2799, 0.1658, 0.2799, 0.1658, 0.2355, 0.1866, 0.2355, 0.08255, 0.2799, 0.06174, 0.2799, 0.06174, 0.2355, 0.08255, 0.2355, 0.1242, 0.2799, 0.1034, 0.2799, 0.1034, 0.2355, 0.1242, 0.2355, 0.1658, 0.2799, 0.145, 0.2799, 0.145, 0.2355, 0.1658, 0.2355, 0.2074, 0.2799, 0.1866, 0.2799, 0.1866, 0.2355, 0.2074, 0.2355, 0.06174, 0.2799, 0.04093, 0.2799, 0.04093, 0.2355, 0.06174, 0.2355, 0.1034, 0.2799, 0.08255, 0.2799, 0.08255, 0.2355, 0.1034, 0.2355, 0.1242, 0.1911, 0.1034, 0.1911, 0.1034, 0.1467, 0.1242, 0.1467, 0.1034, 0.2355, 0.08255, 0.2355, 0.08255, 0.1911, 0.1034, 0.1911, 0.145, 0.2355, 0.1242, 0.2355, 0.1242, 0.1911, 0.145, 0.1911, 0.1866, 0.2355, 0.1658, 0.2355, 0.1658, 0.1911, 0.1866, 0.1911, 0.08255, 0.2355, 0.06174, 0.2355, 0.06174, 0.1911, 0.08255, 0.1911, 0.1242, 0.2355, 0.1034, 0.2355, 0.1034, 0.1911, 0.1242, 0.1911, 0.1658, 0.2355, 0.145, 0.2355, 0.145, 0.1911, 0.1658, 0.1911, 0.2074, 0.2355, 0.1866, 0.2355, 0.1866, 0.1911, 0.2074, 0.1911, 0.08255, 0.1467, 0.06174, 0.1467, 0.06174, 0.1023, 0.08255, 0.1023, 0.1658, 0.1911, 0.145, 0.1911, 0.145, 0.1467, 0.1658, 0.1467, 0.2074, 0.1911, 0.1866, 0.1911, 0.1866, 0.1467, 0.2074, 0.1467, 0.06174, 0.1911, 0.04093, 0.1911, 0.04093, 0.1467, 0.06174, 0.1467, 0.1034, 0.1911, 0.08255, 0.1911, 0.08255, 0.1467, 0.1034, 0.1467, 0.145, 0.1911, 0.1242, 0.1911, 0.1242, 0.1467, 0.145, 0.1467, 0.1866, 0.1911, 0.1658, 0.1911, 0.1658, 0.1467, 0.1866, 0.1467, 0.08255, 0.1911, 0.06174, 0.1911, 0.06174, 0.1467, 0.08255, 0.1467, 0.1034, 0.1023, 0.08255, 0.1023, 0.08255, 0.05788, 0.1034, 0.05788, 0.1242, 0.1467, 0.1034, 0.1467, 0.1034, 0.1023, 0.1242, 0.1023, 0.1658, 0.1467, 0.145, 0.1467, 0.145, 0.1023, 0.1658, 0.1023, 0.2074, 0.1467, 0.1866, 0.1467, 0.1866, 0.1023, 0.2074, 0.1023, 0.06174, 0.1467, 0.04093, 0.1467, 0.04093, 0.1023, 0.06174, 0.1023, 0.1034, 0.1467, 0.08255, 0.1467, 0.08255, 0.1023, 0.1034, 0.1023, 0.145, 0.1467, 0.1242, 0.1467, 0.1242, 0.1023, 0.145, 0.1023, 0.1866, 0.1467, 0.1658, 0.1467, 0.1658, 0.1023, 0.1866, 0.1023, 0.4883, 0.5083, 0.4941, 0.5059, 0.4966, 0.5, 0.4941, 0.4941, 0.4883, 0.4917, 0.4824, 0.4941, 0.48, 0.5, 0.4824, 0.5059, 0.145, 0.1023, 0.1242, 0.1023, 0.1242, 0.05788, 0.145, 0.05788, 0.1866, 0.1023, 0.1658, 0.1023, 0.1658, 0.05788, 0.1866, 0.05788, 0.08255, 0.1023, 0.06174, 0.1023, 0.06174, 0.05788, 0.08255, 0.05788, 0.1242, 0.1023, 0.1034, 0.1023, 0.1034, 0.05788, 0.1242, 0.05788, 0.1658, 0.1023, 0.145, 0.1023, 0.145, 0.05788, 0.1658, 0.05788, 0.2074, 0.1023, 0.1866, 0.1023, 0.1866, 0.05788, 0.2074, 0.05788, 0.06174, 0.1023, 0.04093, 0.1023, 0.04093, 0.05788, 0.06174, 0.05788, 0.3037, 0.3158, 0.3037, 0.3383, 0.2878, 0.3542, 0.2653, 0.3542, 0.2494, 0.3383, 0.2494, 0.3158, 0.2653, 0.2998, 0.2878, 0.2998, 0.3198, 0.2997, 0.3039, 0.2837, 0.3039, 0.2612, 0.3198, 0.2453, 0.3423, 0.2453, 0.3582, 0.2612, 0.3582, 0.2837, 0.3423, 0.2997, 0.4069, 0.2451, 0.3844, 0.2451, 0.3844, 9.271e-05, 0.4069, 9.265e-05, 0.3619, 0.2451, 0.3394, 0.2451, 0.3394, 9.265e-05, 0.3619, 9.265e-05, 0.3169, 0.2451, 0.2944, 0.2451, 0.2944, 9.271e-05, 0.3169, 9.265e-05, 0.2719, 0.2451, 0.2494, 0.2451, 0.2494, 9.265e-05, 0.2719, 9.265e-05, 0.4294, 0.2451, 0.4069, 0.2451, 0.4069, 9.265e-05, 0.4294, 9.271e-05, 0.3844, 0.2451, 0.3619, 0.2451, 0.3619, 9.265e-05, 0.3844, 9.271e-05, 0.3394, 0.2451, 0.3169, 0.2451, 0.3169, 9.265e-05, 0.3394, 9.265e-05, 0.2944, 0.2451, 0.2719, 0.2451, 0.2719, 9.265e-05, 0.2944, 9.271e-05])
me_cylinder_001.materials.append(mat_candycane)
me_cylinder_001.update()
me_plane = bpy.data.meshes.new('Plane')
me_plane.from_pydata([(-1.0, -1.0, 0.0), (1.0, -1.0, 0.0), (-1.0, 1.0, 0.0), (1.0, 1.0, 0.0)], [], [(0, 1, 3, 2)])
_uv = me_plane.uv_layers.new(name='UVMap')
_uv.uv.foreach_set('vector', [0.0, 0.0, 1.0, 0.0, 1.0, 1.0, 0.0, 1.0])
me_plane.update()

# ---- objects
ob_cube = bpy.data.objects.new('Cube', me_cube)
ob_light = bpy.data.objects.new('Light', light_light)
ob_camera = bpy.data.objects.new('Camera', cam_camera)
ob_cylinder = bpy.data.objects.new('Cylinder', me_cylinder)
ob_cube_001 = bpy.data.objects.new('Cube.001', me_cube_001)
ob_cylinder_001 = bpy.data.objects.new('Cylinder.001', me_cylinder_001)
ob_plane = bpy.data.objects.new('Plane', me_plane)

# ---- transforms, parenting, visibility, modifiers, constraints
ob_cube.location = (0.0, 0.0, 0.5)
ob_cube.scale = (0.5, 0.5, 0.5)
ob_cube.lock_rotations_4d = False
ob_cube.empty_display_type = 'ARROWS'
ob_cube.hide_render = True
ob_cube.lineart.crease_threshold = 0.0
_m = ob_cube.modifiers.new('Wireframe', 'WIREFRAME')
ob_light.location = (4.076, 1.005, 5.904)
ob_light.rotation_euler = (0.6503, 0.05522, 1.866)
ob_light.lock_rotations_4d = False
ob_light.empty_display_type = 'ARROWS'
ob_light.color = (0.0, 0.0, 0.0, 0.0)
ob_light.hide_render = True
ob_light.lineart.crease_threshold = 0.0
ob_camera.location = (2.0, -2.0, 3.0)
ob_camera.rotation_euler = (0.8727, 0.0, 0.7854)
ob_camera.lock_rotations_4d = False
ob_camera.empty_display_type = 'ARROWS'
ob_camera.color = (0.0, 0.0, 0.0, 0.0)
ob_camera.display_type = 'WIRE'
ob_camera.lineart.crease_threshold = 0.0
ob_cylinder.location = (0.0, 0.0, 0.5)
ob_cylinder.hide_render = True
_m = ob_cylinder.modifiers.new('Bevel', 'BEVEL')
_m.width = 0.01
_m.width_pct = 0.01
_m = ob_cylinder.modifiers.new('Triangulate', 'TRIANGULATE')
_m = ob_cylinder.modifiers.new('WeightedNormal', 'WEIGHTED_NORMAL')
ob_cube_001.location = (0.0, 0.0, 0.0)
_m = ob_cube_001.modifiers.new('Mirror', 'MIRROR')
_m = ob_cube_001.modifiers.new('Bevel', 'BEVEL')
_m.width = 0.03
_m.width_pct = 0.03
_m = ob_cube_001.modifiers.new('Triangulate', 'TRIANGULATE')
_m = ob_cube_001.modifiers.new('WeightedNormal', 'WEIGHTED_NORMAL')
ob_cylinder_001.location = (0.18, 0.29, 0.8)
_m = ob_cylinder_001.modifiers.new('Array', 'ARRAY')
_m.use_constant_offset = True
_m.constant_offset_displace = (-0.36, 0.0, 0.0)
_m.use_relative_offset = False
ob_plane.location = (0.0, 0.0, 0.0)
ob_plane.is_shadow_catcher = True

# ---- collection membership
col_collection.objects.link(ob_cube)
col_collection.objects.link(ob_light)
col_collection.objects.link(ob_camera)
col_collection.objects.link(ob_cylinder)
col_collection.objects.link(ob_cube_001)
col_collection.objects.link(ob_cylinder_001)
col_collection.objects.link(ob_plane)

# ---- scene / render settings (as saved in the file)
scene.camera = ob_camera
scene.frame_start = 1; scene.frame_end = 250; scene.frame_set(1)
scene.render.engine = 'CYCLES'
scene.render.resolution_x = 1080
scene.render.film_transparent = True
scene.cycles.sampling_pattern = 'TABULATED_SOBOL'
scene.eevee.ray_tracing_options.trace_max_roughness = 0.0
bpy.context.view_layer.update()

# ---- added for rendering (the .blend has no usable light): sun
light_auto_sun = bpy.data.lights.new('AutoSun', 'SUN')
light_auto_sun.energy = 3.0
light_auto_sun.angle = 0.0523599
ob_auto_sun = bpy.data.objects.new('AutoSun', light_auto_sun)
scene.collection.objects.link(ob_auto_sun)
ob_auto_sun.rotation_euler = (0.872665, 0.174533, 0.523599)
bpy.context.view_layer.update()
